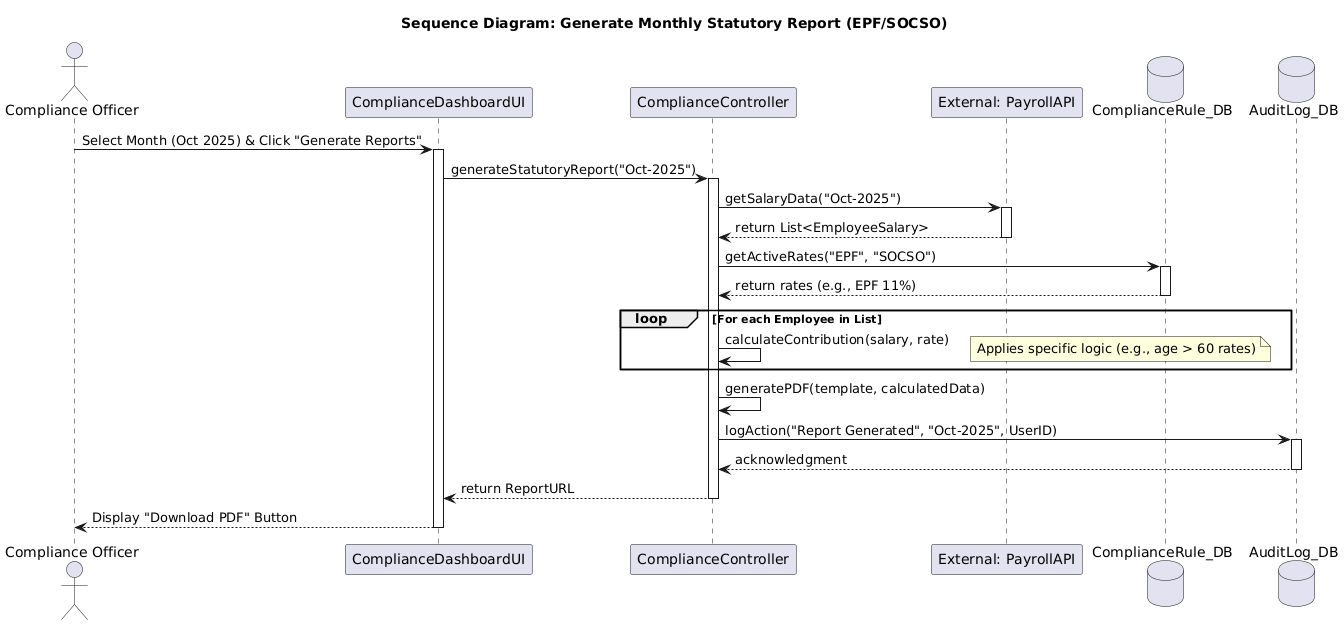

The diagram above was rendered by PlantUML. Its source (embedded in the PNG):
@startuml
title Sequence Diagram: Generate Monthly Statutory Report (EPF/SOCSO)

actor "Compliance Officer" as Officer
participant "ComplianceDashboardUI" as UI
participant "ComplianceController" as Ctrl
participant "External: PayrollAPI" as Payroll
database "ComplianceRule_DB" as Rules
database "AuditLog_DB" as Audit

' --- 1. Request ---
Officer -> UI : Select Month (Oct 2025) & Click "Generate Reports"
activate UI

UI -> Ctrl : generateStatutoryReport("Oct-2025")
activate Ctrl

' --- 2. Data Fetching (Integration) ---
Ctrl -> Payroll : getSalaryData("Oct-2025")
activate Payroll
Payroll --> Ctrl : return List<EmployeeSalary>
deactivate Payroll

' --- 3. Validation & Logic ---
Ctrl -> Rules : getActiveRates("EPF", "SOCSO")
activate Rules
Rules --> Ctrl : return rates (e.g., EPF 11%)
deactivate Rules

' --- 4. Processing Loop ---
loop For each Employee in List
    Ctrl -> Ctrl : calculateContribution(salary, rate)
    note right: Applies specific logic (e.g., age > 60 rates)
end

' --- 5. Output Generation ---
Ctrl -> Ctrl : generatePDF(template, calculatedData)

' --- 6. Logging & Response ---
Ctrl -> Audit : logAction("Report Generated", "Oct-2025", UserID)
activate Audit
Audit --> Ctrl : acknowledgment
deactivate Audit

Ctrl --> UI : return ReportURL
deactivate Ctrl

UI --> Officer : Display "Download PDF" Button
deactivate UI
@enduml